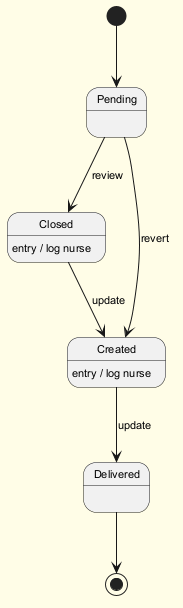

The diagram above was rendered by PlantUML. Its source (embedded in the PNG):
@startuml
skinparam backgroundColor #FFFDE7
skinparam classBackgroundColor #FFF9C4
skinparam classBorderColor #F57F17
skinparam defaultFontSize 11
[*] --> Pending
Pending --> Closed : review
Closed --> Created : update
Closed : entry / log nurse
Created --> Delivered : update
Created : entry / log nurse
Pending --> Created : revert
Delivered --> [*]
@enduml